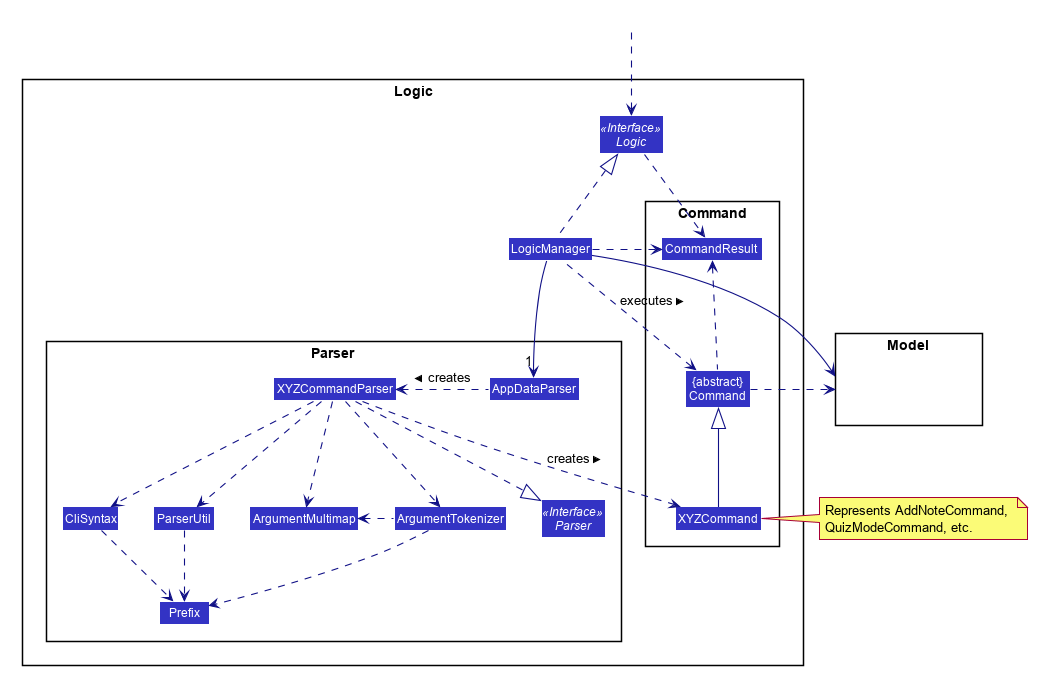

The diagram above was rendered by PlantUML. Its source (embedded in the PNG):
@startuml








skinparam BackgroundColor #FFFFFFF

skinparam Shadowing false

skinparam Class {
    FontColor #FFFFFF
    BorderThickness 1
    BorderColor #FFFFFF
    StereotypeFontColor #FFFFFF
    FontName Arial
}

skinparam Actor {
    BorderColor #000000
    Color #000000
    FontName Arial
}

skinparam Sequence {
    MessageAlign center
    BoxFontSize 15
    BoxPadding 0
    BoxFontColor #FFFFFF
    FontName Arial
}

skinparam Participant {
    FontColor #FFFFFFF
    Padding 20
}

skinparam MinClassWidth 50
skinparam ParticipantPadding 10
skinparam Shadowing false
skinparam DefaultTextAlignment center
skinparam packageStyle Rectangle

hide footbox
hide members
hide circle
skinparam arrowThickness 1.1
skinparam arrowColor #101086
skinparam classBackgroundColor #3333C4

package Logic {

package Parser {
Interface Parser <<Interface>>
Class AppDataParser
Class XYZCommandParser
Class CliSyntax
Class ParserUtil
Class ArgumentMultimap
Class ArgumentTokenizer
Class Prefix
}

package Command {
Class XYZCommand
Class CommandResult
Class "{abstract}\nCommand" as Command
}

Interface Logic <<Interface>>
Class LogicManager
}

package Model{
Class HiddenModel #FFFFFF
}

Class HiddenOutside #FFFFFF
HiddenOutside ..> Logic

LogicManager .up.|> Logic
LogicManager -->"1" AppDataParser
AppDataParser .left.> XYZCommandParser: creates >

XYZCommandParser ..> XYZCommand : creates >
XYZCommandParser ..|> Parser
XYZCommandParser ..> ArgumentMultimap
XYZCommandParser ..> ArgumentTokenizer
ArgumentTokenizer .left.> ArgumentMultimap
XYZCommandParser ..> CliSyntax
CliSyntax ..> Prefix
XYZCommandParser ..> ParserUtil
ParserUtil .down.> Prefix
ArgumentTokenizer .down.> Prefix
XYZCommand -up-|> Command
LogicManager .left.> Command : executes >

LogicManager --> Model
Command .right.> Model
note right of XYZCommand: Represents AddNoteCommand, \nQuizModeCommand, etc.

Logic ..> CommandResult
LogicManager .down.> CommandResult
Command .up.> CommandResult
CommandResult -[hidden]-> Parser
@enduml